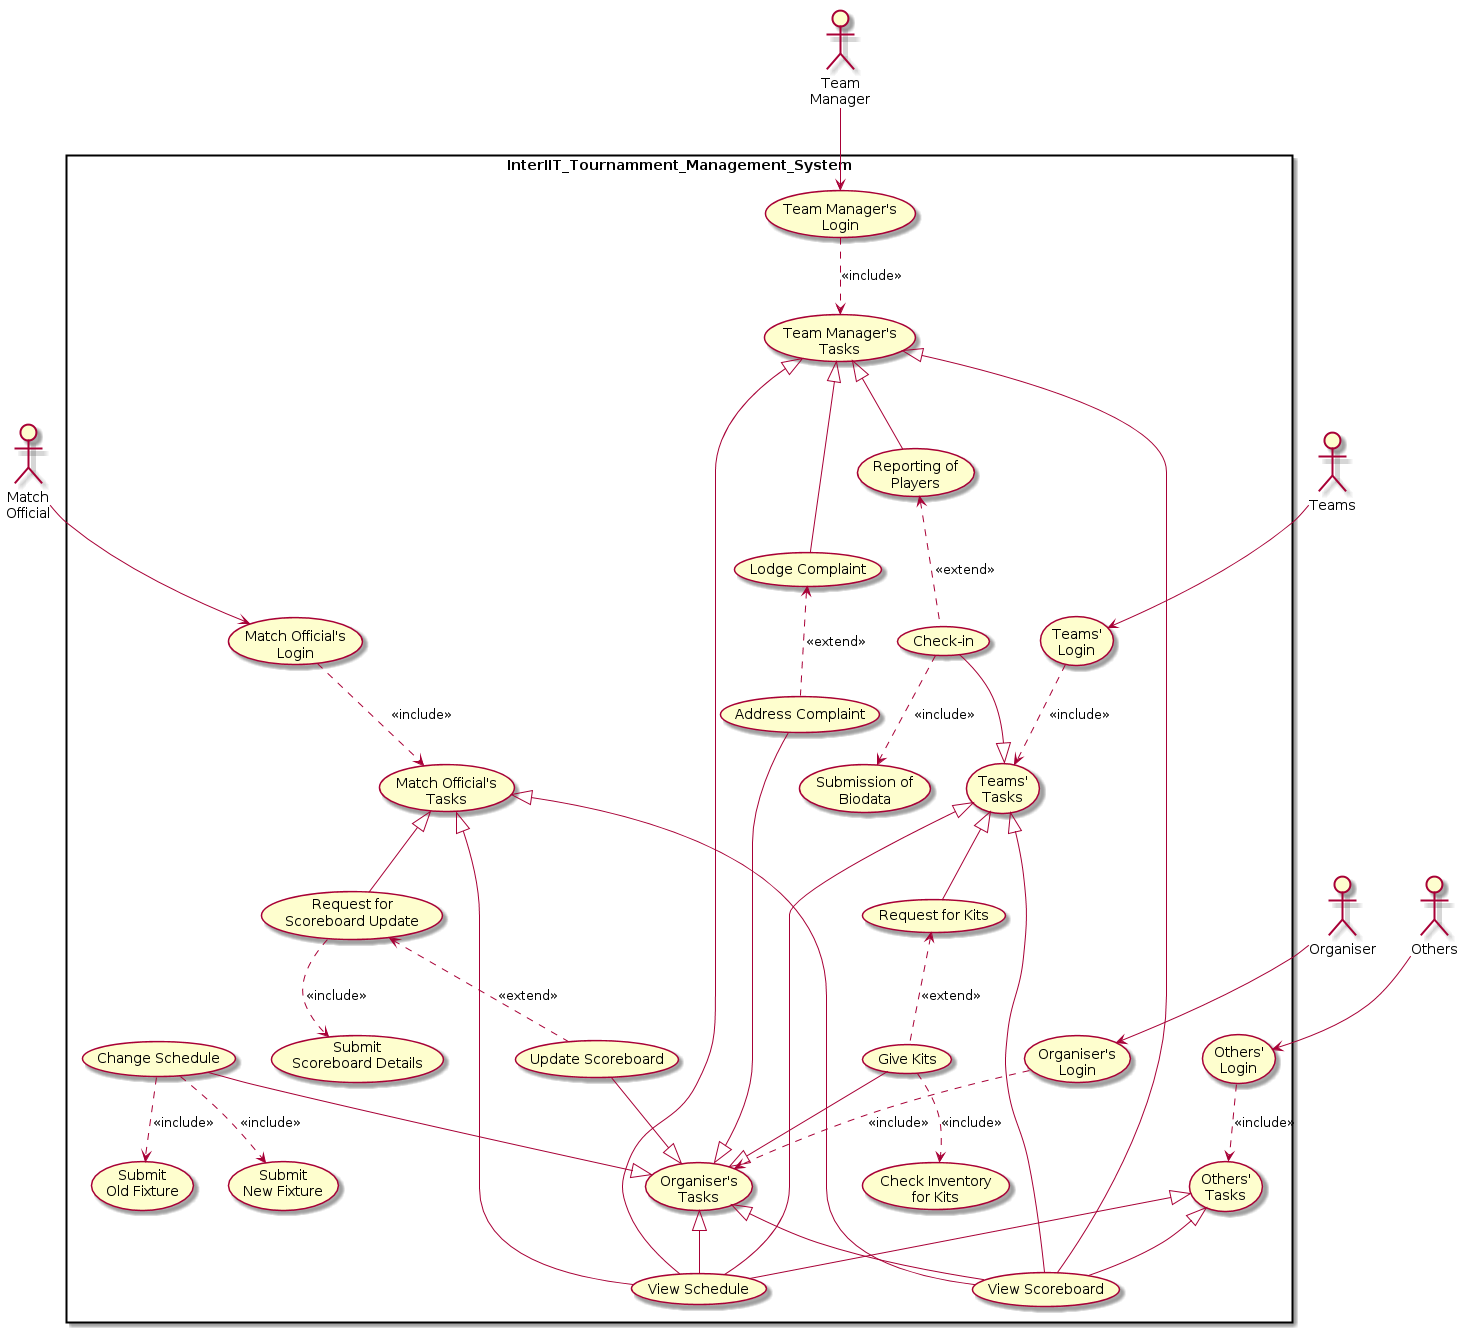

The diagram above was rendered by PlantUML. Its source (embedded in the PNG):
@startuml

:Match\nOfficial: as MO
:Team\nManager: as TM
:Teams: as T
:Organiser: as OR
:Others: as OT

Rectangle InterIIT_Tournamment_Management_System{

(Match Official's\nLogin) as MOL
(Match Official's\nTasks) as MOT

(Team Manager's\nLogin) as TML
(Team Manager's\nTasks) as TMT

(Teams'\nLogin) as TL
(Teams'\nTasks) as TT

(Organiser's\nLogin) as ORL
(Organiser's\nTasks) as ORT

(Others'\nLogin) as OTL
(Others'\nTasks) as OTT

(View Schedule) as VSch
(View Scoreboard) as VScr

MOT <|-- VSch
ORT <|-- VSch
TMT <|-- VSch
TT <|-- VSch
OTT <|-- VSch

MOT <|-- VScr
ORT <|-- VScr
TMT <|-- VScr
TT <|-- VScr
OTT <|-- VScr


MO -> MOL
MOL ..> MOT : <<include>>
MOT <|-- (Request for\nScoreboard Update)
(Request for\nScoreboard Update) ..> (Submit\nScoreboard Details) : <<include>>
(Request for\nScoreboard Update) <.. (Update Scoreboard) : <<extend>>
(Update Scoreboard) --|> ORT

TM -> TML
TML ..> TMT : <<include>>
TMT <|-- (Reporting of\nPlayers)
(Reporting of\nPlayers) <.. (Check-in) : <<extend>>
(Check-in) ..> (Submission of\nBiodata) : <<include>>
(Check-in) --|> TT
TMT <|-- (Lodge Complaint)
(Lodge Complaint) <.. (Address Complaint) : <<extend>>
(Address Complaint) --|> ORT

T -> TL
TL ..> TT : <<include>>
TT <|-- (Request for Kits)
(Request for Kits) <.. (Give Kits) : <<extend>>
(Give Kits) ..> (Check Inventory\nfor Kits) : <<include>>
(Give Kits) --|> ORT

OR -> ORL
ORL ..> ORT : <<include>>
(Change Schedule) --|> ORT
(Change Schedule) ..> (Submit\nOld Fixture) : <<include>>
(Change Schedule) ..> (Submit\nNew Fixture) : <<include>>

OT -> OTL
OTL ..> OTT : <<include>>

}

@enduml